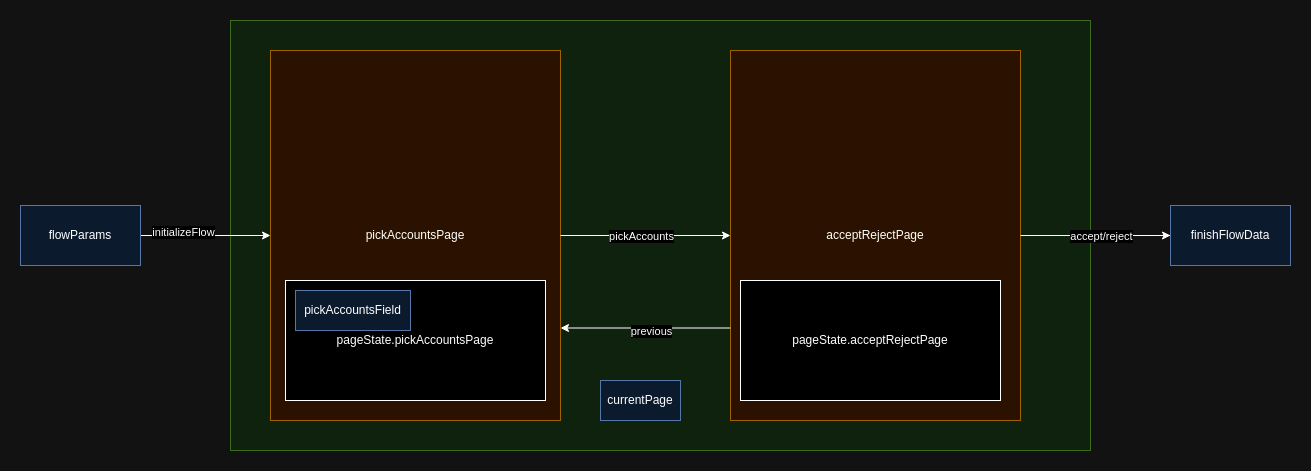

The diagram above was exported from draw.io. Its source (the exported page's mxGraphModel, read from the mxfile embedded in the PNG):
<mxGraphModel dx="1475" dy="1086" grid="1" gridSize="10" guides="1" tooltips="1" connect="1" arrows="1" fold="1" page="1" pageScale="1" pageWidth="1600" pageHeight="900" math="0" shadow="0">
  <root>
    <mxCell id="0" />
    <mxCell id="1" parent="0" />
    <mxCell id="or0d25Xbzg-yVa5NQ7B7-1" value="" style="edgeStyle=orthogonalEdgeStyle;rounded=0;orthogonalLoop=1;jettySize=auto;html=1;" parent="1" source="rUayINjJQyYRwHI56LA--1" target="rUayINjJQyYRwHI56LA--13" edge="1">
      <mxGeometry relative="1" as="geometry" />
    </mxCell>
    <mxCell id="rUayINjJQyYRwHI56LA--1" value="" style="rounded=0;whiteSpace=wrap;html=1;fillColor=#d5e8d4;strokeColor=#82b366;" parent="1" vertex="1">
      <mxGeometry x="300" y="130" width="860" height="430" as="geometry" />
    </mxCell>
    <mxCell id="rUayINjJQyYRwHI56LA--2" value="pickAccountsPage" style="rounded=0;whiteSpace=wrap;html=1;fillColor=#ffe6cc;strokeColor=#d79b00;" parent="1" vertex="1">
      <mxGeometry x="340" y="160" width="290" height="370" as="geometry" />
    </mxCell>
    <mxCell id="rUayINjJQyYRwHI56LA--3" value="" style="endArrow=classic;html=1;rounded=0;exitX=1;exitY=0.5;exitDx=0;exitDy=0;entryX=0;entryY=0.5;entryDx=0;entryDy=0;" parent="1" source="rUayINjJQyYRwHI56LA--2" target="rUayINjJQyYRwHI56LA--4" edge="1">
      <mxGeometry width="50" height="50" relative="1" as="geometry">
        <mxPoint x="770" y="600" as="sourcePoint" />
        <mxPoint x="820" y="550" as="targetPoint" />
      </mxGeometry>
    </mxCell>
    <mxCell id="rUayINjJQyYRwHI56LA--8" value="pickAccounts" style="edgeLabel;html=1;align=center;verticalAlign=middle;resizable=0;points=[];" parent="rUayINjJQyYRwHI56LA--3" connectable="0" vertex="1">
      <mxGeometry x="-0.4824" y="-1" relative="1" as="geometry">
        <mxPoint x="36" y="-1" as="offset" />
      </mxGeometry>
    </mxCell>
    <mxCell id="rUayINjJQyYRwHI56LA--4" value="acceptRejectPage" style="rounded=0;whiteSpace=wrap;html=1;fillColor=#ffe6cc;strokeColor=#d79b00;" parent="1" vertex="1">
      <mxGeometry x="800" y="160" width="290" height="370" as="geometry" />
    </mxCell>
    <mxCell id="rUayINjJQyYRwHI56LA--6" value="" style="endArrow=classic;html=1;rounded=0;entryX=0;entryY=0.5;entryDx=0;entryDy=0;" parent="1" edge="1">
      <mxGeometry width="50" height="50" relative="1" as="geometry">
        <mxPoint x="1090" y="345" as="sourcePoint" />
        <mxPoint x="1260" y="345" as="targetPoint" />
      </mxGeometry>
    </mxCell>
    <mxCell id="rUayINjJQyYRwHI56LA--7" value="accept/reject" style="edgeLabel;html=1;align=center;verticalAlign=middle;resizable=0;points=[];" parent="rUayINjJQyYRwHI56LA--6" connectable="0" vertex="1">
      <mxGeometry x="0.3412" relative="1" as="geometry">
        <mxPoint x="-34" as="offset" />
      </mxGeometry>
    </mxCell>
    <mxCell id="rUayINjJQyYRwHI56LA--9" value="" style="endArrow=classic;html=1;rounded=0;entryX=0;entryY=0.5;entryDx=0;entryDy=0;exitX=1;exitY=0.5;exitDx=0;exitDy=0;" parent="1" source="rUayINjJQyYRwHI56LA--10" target="rUayINjJQyYRwHI56LA--2" edge="1">
      <mxGeometry width="50" height="50" relative="1" as="geometry">
        <mxPoint x="110" y="350" as="sourcePoint" />
        <mxPoint x="820" y="550" as="targetPoint" />
      </mxGeometry>
    </mxCell>
    <mxCell id="rUayINjJQyYRwHI56LA--11" value="initializeFlow" style="edgeLabel;html=1;align=center;verticalAlign=middle;resizable=0;points=[];" parent="rUayINjJQyYRwHI56LA--9" connectable="0" vertex="1">
      <mxGeometry x="-0.36" y="4" relative="1" as="geometry">
        <mxPoint as="offset" />
      </mxGeometry>
    </mxCell>
    <mxCell id="rUayINjJQyYRwHI56LA--10" value="flowParams" style="rounded=0;whiteSpace=wrap;html=1;fillColor=#dae8fc;strokeColor=#6c8ebf;" parent="1" vertex="1">
      <mxGeometry x="90" y="315" width="120" height="60" as="geometry" />
    </mxCell>
    <mxCell id="rUayINjJQyYRwHI56LA--14" value="pageState.acceptRejectPage" style="rounded=0;whiteSpace=wrap;html=1;" parent="1" vertex="1">
      <mxGeometry x="810" y="390" width="260" height="120" as="geometry" />
    </mxCell>
    <mxCell id="rUayINjJQyYRwHI56LA--13" value="finishFlowData" style="rounded=0;whiteSpace=wrap;html=1;fillColor=#dae8fc;strokeColor=#6c8ebf;" parent="1" vertex="1">
      <mxGeometry x="1240" y="315" width="120" height="60" as="geometry" />
    </mxCell>
    <mxCell id="rUayINjJQyYRwHI56LA--15" value="pageState.pickAccountsPage" style="rounded=0;whiteSpace=wrap;html=1;" parent="1" vertex="1">
      <mxGeometry x="355" y="390" width="260" height="120" as="geometry" />
    </mxCell>
    <mxCell id="rUayINjJQyYRwHI56LA--12" value="pickAccountsField" style="rounded=0;whiteSpace=wrap;html=1;fillColor=#dae8fc;strokeColor=#6c8ebf;" parent="1" vertex="1">
      <mxGeometry x="365" y="400" width="115" height="40" as="geometry" />
    </mxCell>
    <mxCell id="rUayINjJQyYRwHI56LA--16" value="currentPage" style="rounded=0;whiteSpace=wrap;html=1;fillColor=#dae8fc;strokeColor=#6c8ebf;" parent="1" vertex="1">
      <mxGeometry x="670" y="490" width="80" height="40" as="geometry" />
    </mxCell>
    <mxCell id="D4FVE6_mZ_Y3Vde_88dT-2" value="" style="endArrow=classic;html=1;rounded=0;exitX=0;exitY=0.75;exitDx=0;exitDy=0;entryX=1;entryY=0.75;entryDx=0;entryDy=0;" edge="1" parent="1" source="rUayINjJQyYRwHI56LA--4" target="rUayINjJQyYRwHI56LA--2">
      <mxGeometry width="50" height="50" relative="1" as="geometry">
        <mxPoint x="640" y="355" as="sourcePoint" />
        <mxPoint x="810" y="355" as="targetPoint" />
      </mxGeometry>
    </mxCell>
    <mxCell id="D4FVE6_mZ_Y3Vde_88dT-3" value="previous" style="edgeLabel;html=1;align=center;verticalAlign=middle;resizable=0;points=[];" connectable="0" vertex="1" parent="D4FVE6_mZ_Y3Vde_88dT-2">
      <mxGeometry x="-0.4824" y="-1" relative="1" as="geometry">
        <mxPoint x="-36" y="4" as="offset" />
      </mxGeometry>
    </mxCell>
  </root>
</mxGraphModel>